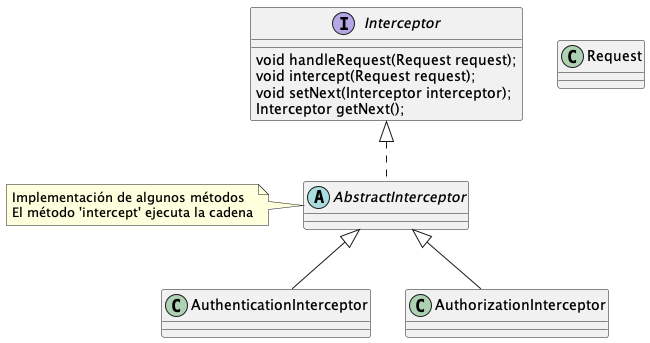

The diagram above was rendered by PlantUML. Its source (embedded in the PNG):
@startuml

interface Interceptor {
    void handleRequest(Request request);
    void intercept(Request request);
    void setNext(Interceptor interceptor);
    Interceptor getNext();
}
class AuthenticationInterceptor extends AbstractInterceptor
abstract class AbstractInterceptor implements Interceptor
class AuthorizationInterceptor extends AbstractInterceptor

class Request

note "Implementación de algunos métodos\nEl método 'intercept' ejecuta la cadena" as NoteAbstractInterceptor
NoteAbstractInterceptor .r. AbstractInterceptor

@enduml